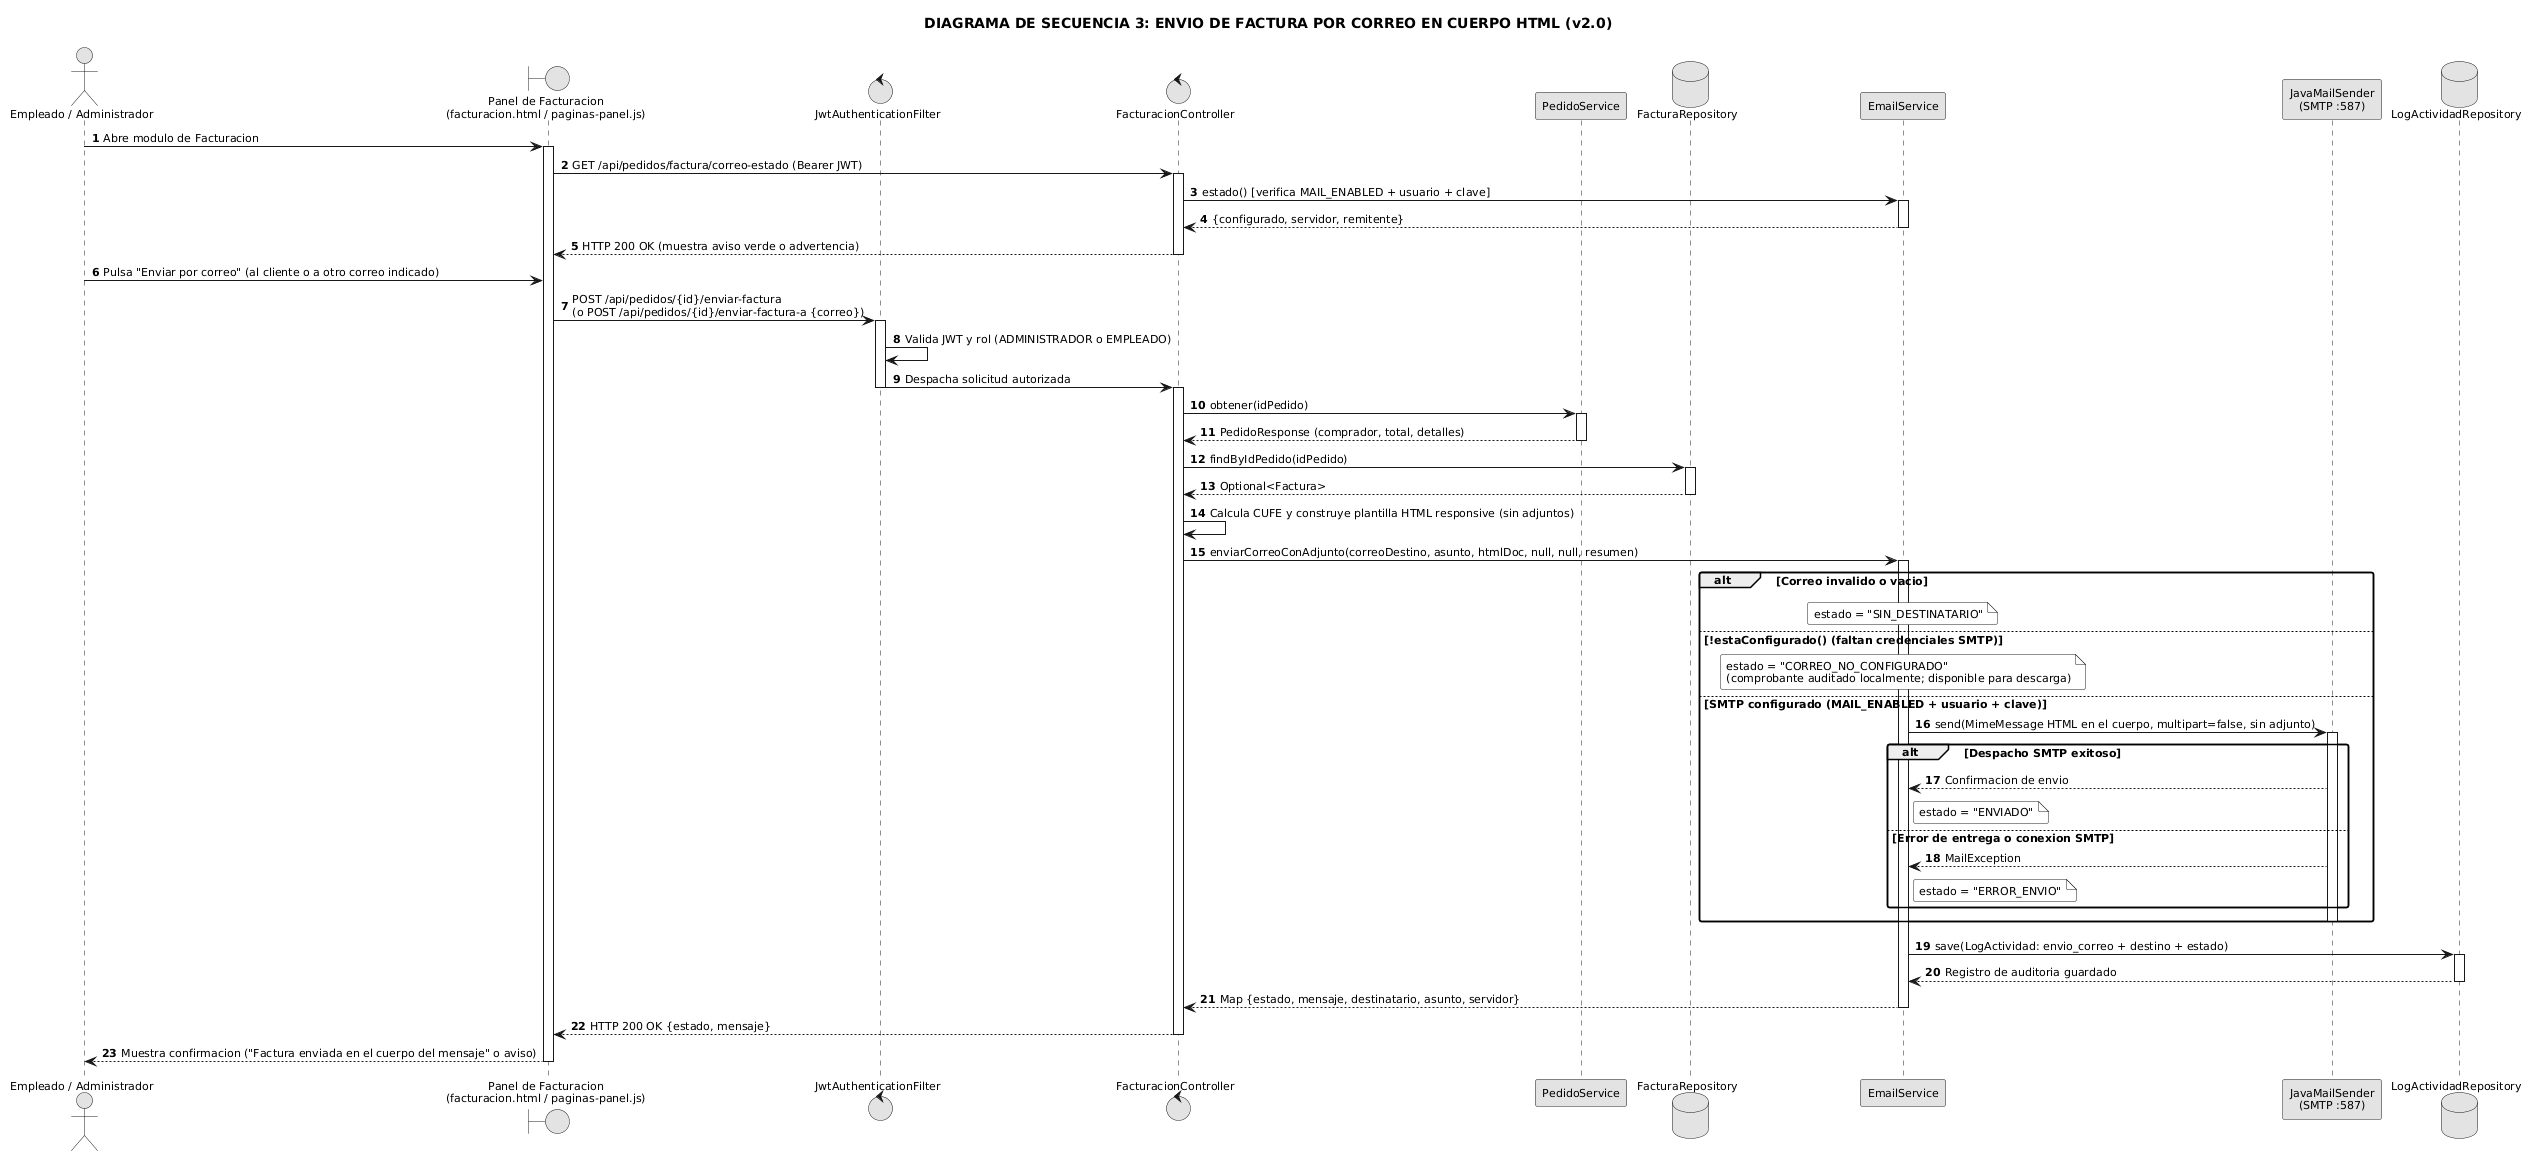

The diagram above was rendered by PlantUML. Its source (embedded in the PNG):
@startuml secuencia_envio_factura
skinparam monochrome true
skinparam shadowing false
skinparam defaultFontName "Times New Roman"
skinparam defaultFontSize 11
skinparam roundCorner 4
autonumber

title DIAGRAMA DE SECUENCIA 3: ENVIO DE FACTURA POR CORREO EN CUERPO HTML (v2.0)

actor "Empleado / Administrador" as Staff
boundary "Panel de Facturacion\n(facturacion.html / paginas-panel.js)" as UIPanel
control "JwtAuthenticationFilter" as SecurityFilter
control "FacturacionController" as FacCtrl
participant "PedidoService" as PedSvc
database "FacturaRepository" as FacRepo
participant "EmailService" as MailSvc
participant "JavaMailSender\n(SMTP :587)" as Smtp
database "LogActividadRepository" as LogRepo

' --- Comprobacion inicial del estado del correo ---
Staff -> UIPanel: Abre modulo de Facturacion
activate UIPanel
UIPanel -> FacCtrl: GET /api/pedidos/factura/correo-estado (Bearer JWT)
activate FacCtrl
FacCtrl -> MailSvc: estado() [verifica MAIL_ENABLED + usuario + clave]
activate MailSvc
MailSvc --> FacCtrl: {configurado, servidor, remitente}
deactivate MailSvc
FacCtrl --> UIPanel: HTTP 200 OK (muestra aviso verde o advertencia)
deactivate FacCtrl

' --- Envio de factura al cliente o a un correo indicado ---
Staff -> UIPanel: Pulsa "Enviar por correo" (al cliente o a otro correo indicado)

UIPanel -> SecurityFilter: POST /api/pedidos/{id}/enviar-factura\n(o POST /api/pedidos/{id}/enviar-factura-a {correo})
activate SecurityFilter
SecurityFilter -> SecurityFilter: Valida JWT y rol (ADMINISTRADOR o EMPLEADO)
SecurityFilter -> FacCtrl: Despacha solicitud autorizada
deactivate SecurityFilter
activate FacCtrl

FacCtrl -> PedSvc: obtener(idPedido)
activate PedSvc
PedSvc --> FacCtrl: PedidoResponse (comprador, total, detalles)
deactivate PedSvc

FacCtrl -> FacRepo: findByIdPedido(idPedido)
activate FacRepo
FacRepo --> FacCtrl: Optional<Factura>
deactivate FacRepo

FacCtrl -> FacCtrl: Calcula CUFE y construye plantilla HTML responsive (sin adjuntos)

FacCtrl -> MailSvc: enviarCorreoConAdjunto(correoDestino, asunto, htmlDoc, null, null, resumen)
activate MailSvc

alt Correo invalido o vacio
    note over MailSvc: estado = "SIN_DESTINATARIO"
else !estaConfigurado() (faltan credenciales SMTP)
    note over MailSvc: estado = "CORREO_NO_CONFIGURADO"\n(comprobante auditado localmente; disponible para descarga)
else SMTP configurado (MAIL_ENABLED + usuario + clave)
    MailSvc -> Smtp: send(MimeMessage HTML en el cuerpo, multipart=false, sin adjunto)
    activate Smtp
    alt Despacho SMTP exitoso
        Smtp --> MailSvc: Confirmacion de envio
        note right of MailSvc: estado = "ENVIADO"
    else Error de entrega o conexion SMTP
        Smtp --> MailSvc: MailException
        note right of MailSvc: estado = "ERROR_ENVIO"
    end
    deactivate Smtp
end

MailSvc -> LogRepo: save(LogActividad: envio_correo + destino + estado)
activate LogRepo
LogRepo --> MailSvc: Registro de auditoria guardado
deactivate LogRepo

MailSvc --> FacCtrl: Map {estado, mensaje, destinatario, asunto, servidor}
deactivate MailSvc

FacCtrl --> UIPanel: HTTP 200 OK {estado, mensaje}
deactivate FacCtrl

UIPanel --> Staff: Muestra confirmacion ("Factura enviada en el cuerpo del mensaje" o aviso)
deactivate UIPanel

@enduml